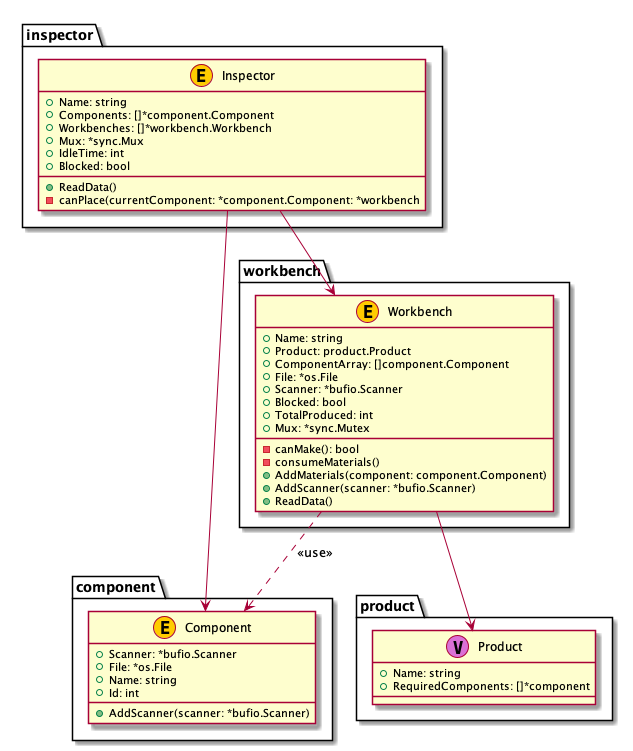

The diagram above was rendered by PlantUML. Its source (embedded in the PNG):
@startuml

package "product" {
	class "Product" as product.Product <<V,Orchid>> {
		+Name: string
		+RequiredComponents: []*component
	}
}



package "component" {
	class "Component" as component.Component <<E,#FFCC00>> {
		+Scanner: *bufio.Scanner
		+File: *os.File
		+Name: string
		+Id: int
		+AddScanner(scanner: *bufio.Scanner)
	}
}



package "inspector" {
	class "Inspector" as inspector.Inspector <<E,#FFCC00>> {
		+Name: string
		+Components: []*component.Component
		+Workbenches: []*workbench.Workbench
		+Mux: *sync.Mux
		+IdleTime: int
		+Blocked: bool
		+ReadData()
		-canPlace(currentComponent: *component.Component: *workbench
	}
}



package "workbench" {
	class "Workbench" as workbench.Workbench <<E,#FFCC00>> {
		+Name: string
		+Product: product.Product
		+ComponentArray: []component.Component
		+File: *os.File
		+Scanner: *bufio.Scanner
		+Blocked: bool
		+TotalProduced: int
		+Mux: *sync.Mutex
		-canMake(): bool
		-consumeMaterials()
		+AddMaterials(component: component.Component)
		+AddScanner(scanner: *bufio.Scanner)
		+ReadData()
	}
}

	workbench.Workbench --> product.Product

	workbench.Workbench ..> component.Component : <<use>> 

	inspector.Inspector --> workbench.Workbench

	inspector.Inspector --> component.Component



@enduml